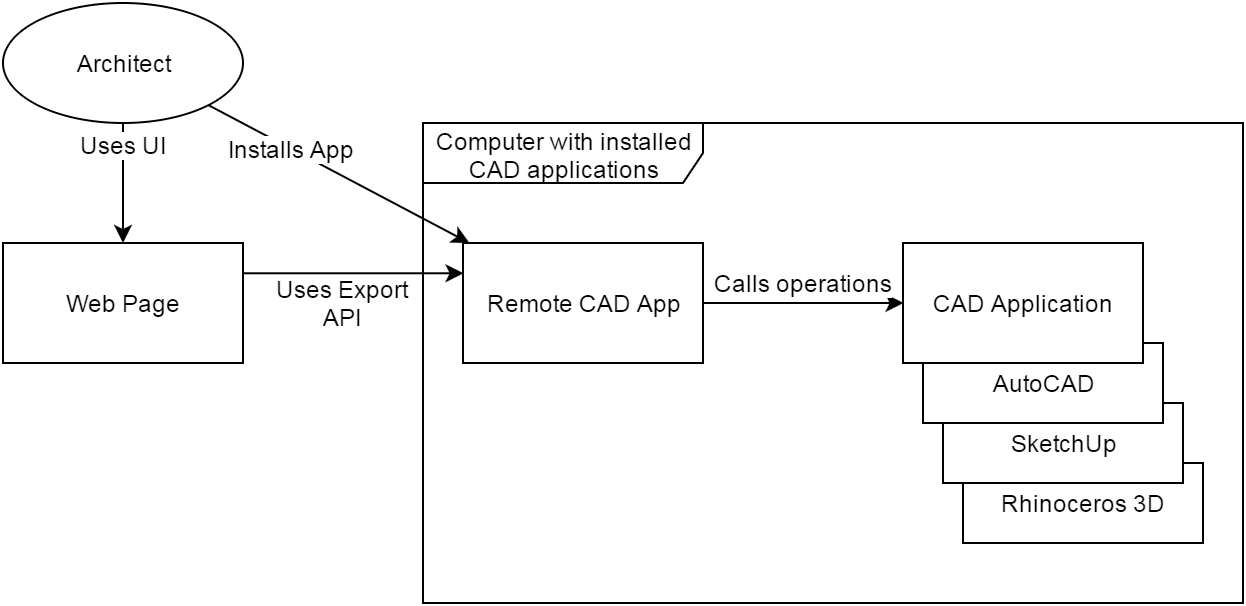

The diagram above was exported from draw.io. Its source (the exported page's mxGraphModel, read from the mxfile embedded in the PNG):
<mxGraphModel dx="1182" dy="698" grid="1" gridSize="10" guides="1" tooltips="1" connect="1" arrows="1" fold="1" page="1" pageScale="1" pageWidth="826" pageHeight="1169" background="#ffffff" math="0" shadow="0">
  <root>
    <mxCell id="0" />
    <mxCell id="1" parent="0" />
    <mxCell id="8" value="Rhinoceros 3D" style="whiteSpace=wrap;html=1;" parent="1" vertex="1">
      <mxGeometry x="630" y="350" width="120" height="40" as="geometry" />
    </mxCell>
    <mxCell id="7" value="SketchUp" style="whiteSpace=wrap;html=1;" parent="1" vertex="1">
      <mxGeometry x="620" y="320" width="120" height="40" as="geometry" />
    </mxCell>
    <mxCell id="2" value="Computer with installed CAD applications" style="shape=umlFrame;whiteSpace=wrap;html=1;width=140;height=30;" parent="1" vertex="1">
      <mxGeometry x="360" y="180" width="410" height="240" as="geometry" />
    </mxCell>
    <mxCell id="3" value="Web Page" style="whiteSpace=wrap;html=1;" parent="1" vertex="1">
      <mxGeometry x="150" y="240" width="120" height="60" as="geometry" />
    </mxCell>
    <mxCell id="4" value="Remote CAD App" style="whiteSpace=wrap;html=1;" parent="1" vertex="1">
      <mxGeometry x="380" y="240" width="120" height="60" as="geometry" />
    </mxCell>
    <mxCell id="6" value="AutoCAD" style="whiteSpace=wrap;html=1;" parent="1" vertex="1">
      <mxGeometry x="610" y="290" width="120" height="40" as="geometry" />
    </mxCell>
    <mxCell id="5" value="CAD Application" style="whiteSpace=wrap;html=1;" parent="1" vertex="1">
      <mxGeometry x="600" y="240" width="120" height="60" as="geometry" />
    </mxCell>
    <mxCell id="9" value="" style="endArrow=classic;html=1;exitX=1;exitY=0.5;entryX=0;entryY=0.5;" parent="1" source="4" target="5" edge="1">
      <mxGeometry width="50" height="50" relative="1" as="geometry">
        <mxPoint x="200" y="160" as="sourcePoint" />
        <mxPoint x="250" y="110" as="targetPoint" />
      </mxGeometry>
    </mxCell>
    <mxCell id="10" value="Calls operations" style="text;html=1;resizable=0;points=[];align=center;verticalAlign=middle;labelBackgroundColor=#ffffff;" parent="9" vertex="1" connectable="0">
      <mxGeometry x="-0.1846" y="-3" relative="1" as="geometry">
        <mxPoint x="9" y="-13" as="offset" />
      </mxGeometry>
    </mxCell>
    <mxCell id="11" value="" style="endArrow=classic;html=1;exitX=1;exitY=0.25;entryX=0;entryY=0.25;" parent="1" source="3" target="4" edge="1">
      <mxGeometry width="50" height="50" relative="1" as="geometry">
        <mxPoint x="100" y="150" as="sourcePoint" />
        <mxPoint x="150" y="100" as="targetPoint" />
      </mxGeometry>
    </mxCell>
    <mxCell id="15" value="Uses Export&lt;div&gt;API&lt;/div&gt;" style="text;html=1;resizable=0;points=[];align=center;verticalAlign=middle;labelBackgroundColor=#ffffff;" parent="11" vertex="1" connectable="0">
      <mxGeometry x="-0.2808" y="1" relative="1" as="geometry">
        <mxPoint x="10" y="16" as="offset" />
      </mxGeometry>
    </mxCell>
    <mxCell id="16" value="Architect" style="ellipse;whiteSpace=wrap;html=1;" parent="1" vertex="1">
      <mxGeometry x="150" y="120" width="120" height="60" as="geometry" />
    </mxCell>
    <mxCell id="17" value="" style="endArrow=classic;html=1;exitX=0.5;exitY=1;" parent="1" source="16" target="3" edge="1">
      <mxGeometry width="50" height="50" relative="1" as="geometry">
        <mxPoint x="70" y="60" as="sourcePoint" />
        <mxPoint x="120" y="10" as="targetPoint" />
      </mxGeometry>
    </mxCell>
    <mxCell id="18" value="Uses UI" style="text;html=1;resizable=0;points=[];align=center;verticalAlign=middle;labelBackgroundColor=#ffffff;" parent="17" vertex="1" connectable="0">
      <mxGeometry x="0.1418" y="-2" relative="1" as="geometry">
        <mxPoint x="2" y="-24" as="offset" />
      </mxGeometry>
    </mxCell>
    <mxCell id="19" value="" style="endArrow=classic;html=1;exitX=1;exitY=1;" parent="1" source="16" target="4" edge="1">
      <mxGeometry width="50" height="50" relative="1" as="geometry">
        <mxPoint x="70" y="60" as="sourcePoint" />
        <mxPoint x="120" y="10" as="targetPoint" />
      </mxGeometry>
    </mxCell>
    <mxCell id="20" value="Installs App" style="text;html=1;resizable=0;points=[];align=center;verticalAlign=middle;labelBackgroundColor=#ffffff;" parent="19" vertex="1" connectable="0">
      <mxGeometry x="-0.3753" relative="1" as="geometry">
        <mxPoint as="offset" />
      </mxGeometry>
    </mxCell>
  </root>
</mxGraphModel>